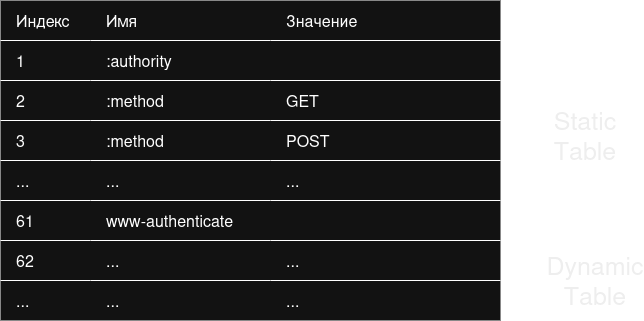

The diagram above was exported from draw.io. Its source (the exported page's mxGraphModel, read from the mxfile embedded in the PNG):
<mxGraphModel dx="1428" dy="827" grid="1" gridSize="10" guides="1" tooltips="1" connect="1" arrows="1" fold="1" page="1" pageScale="1" pageWidth="827" pageHeight="1169" math="0" shadow="0">
  <root>
    <mxCell id="0" />
    <mxCell id="1" parent="0" />
    <mxCell id="Jtr-TYCaFsbDdbodPlZd-21" value="" style="shape=table;startSize=0;container=1;collapsible=0;childLayout=tableLayout;fontSize=16;rowLines=1;columnLines=0;swimlaneHead=0;swimlaneBody=0;horizontal=1;top=0;bottom=0;left=0;right=0;align=left;" vertex="1" parent="1">
      <mxGeometry x="70" y="240" width="500" height="320" as="geometry" />
    </mxCell>
    <mxCell id="Jtr-TYCaFsbDdbodPlZd-22" value="" style="shape=tableRow;horizontal=0;startSize=0;swimlaneHead=0;swimlaneBody=0;strokeColor=inherit;top=0;left=0;bottom=0;right=0;collapsible=0;dropTarget=0;fillColor=none;points=[[0,0.5],[1,0.5]];portConstraint=eastwest;fontSize=16;" vertex="1" parent="Jtr-TYCaFsbDdbodPlZd-21">
      <mxGeometry width="500" height="40" as="geometry" />
    </mxCell>
    <mxCell id="Jtr-TYCaFsbDdbodPlZd-23" value="Индекс" style="shape=partialRectangle;html=1;whiteSpace=wrap;connectable=0;strokeColor=inherit;overflow=hidden;fillColor=none;top=0;left=0;bottom=0;right=0;pointerEvents=1;fontSize=16;align=left;spacingLeft=14;" vertex="1" parent="Jtr-TYCaFsbDdbodPlZd-22">
      <mxGeometry width="90" height="40" as="geometry">
        <mxRectangle width="90" height="40" as="alternateBounds" />
      </mxGeometry>
    </mxCell>
    <mxCell id="Jtr-TYCaFsbDdbodPlZd-24" value="Имя" style="shape=partialRectangle;html=1;whiteSpace=wrap;connectable=0;strokeColor=inherit;overflow=hidden;fillColor=none;top=0;left=0;bottom=0;right=0;pointerEvents=1;fontSize=16;align=left;spacingLeft=14;" vertex="1" parent="Jtr-TYCaFsbDdbodPlZd-22">
      <mxGeometry x="90" width="180" height="40" as="geometry">
        <mxRectangle width="180" height="40" as="alternateBounds" />
      </mxGeometry>
    </mxCell>
    <mxCell id="Jtr-TYCaFsbDdbodPlZd-25" value="Значение" style="shape=partialRectangle;html=1;whiteSpace=wrap;connectable=0;strokeColor=inherit;overflow=hidden;fillColor=none;top=0;left=0;bottom=0;right=0;pointerEvents=1;fontSize=16;align=left;spacingLeft=14;" vertex="1" parent="Jtr-TYCaFsbDdbodPlZd-22">
      <mxGeometry x="270" width="230" height="40" as="geometry">
        <mxRectangle width="230" height="40" as="alternateBounds" />
      </mxGeometry>
    </mxCell>
    <mxCell id="Jtr-TYCaFsbDdbodPlZd-42" value="" style="shape=tableRow;horizontal=0;startSize=0;swimlaneHead=0;swimlaneBody=0;strokeColor=inherit;top=0;left=0;bottom=0;right=0;collapsible=0;dropTarget=0;fillColor=none;points=[[0,0.5],[1,0.5]];portConstraint=eastwest;fontSize=16;" vertex="1" parent="Jtr-TYCaFsbDdbodPlZd-21">
      <mxGeometry y="40" width="500" height="40" as="geometry" />
    </mxCell>
    <mxCell id="Jtr-TYCaFsbDdbodPlZd-43" value="1" style="shape=partialRectangle;html=1;whiteSpace=wrap;connectable=0;strokeColor=inherit;overflow=hidden;fillColor=none;top=0;left=0;bottom=0;right=0;pointerEvents=1;fontSize=16;align=left;spacingLeft=14;" vertex="1" parent="Jtr-TYCaFsbDdbodPlZd-42">
      <mxGeometry width="90" height="40" as="geometry">
        <mxRectangle width="90" height="40" as="alternateBounds" />
      </mxGeometry>
    </mxCell>
    <mxCell id="Jtr-TYCaFsbDdbodPlZd-44" value=":authority" style="shape=partialRectangle;html=1;whiteSpace=wrap;connectable=0;strokeColor=inherit;overflow=hidden;fillColor=none;top=0;left=0;bottom=0;right=0;pointerEvents=1;fontSize=16;align=left;spacingLeft=14;" vertex="1" parent="Jtr-TYCaFsbDdbodPlZd-42">
      <mxGeometry x="90" width="180" height="40" as="geometry">
        <mxRectangle width="180" height="40" as="alternateBounds" />
      </mxGeometry>
    </mxCell>
    <mxCell id="Jtr-TYCaFsbDdbodPlZd-45" value="" style="shape=partialRectangle;html=1;whiteSpace=wrap;connectable=0;strokeColor=inherit;overflow=hidden;fillColor=none;top=0;left=0;bottom=0;right=0;pointerEvents=1;fontSize=16;align=left;spacingLeft=14;" vertex="1" parent="Jtr-TYCaFsbDdbodPlZd-42">
      <mxGeometry x="270" width="230" height="40" as="geometry">
        <mxRectangle width="230" height="40" as="alternateBounds" />
      </mxGeometry>
    </mxCell>
    <mxCell id="Jtr-TYCaFsbDdbodPlZd-46" value="" style="shape=tableRow;horizontal=0;startSize=0;swimlaneHead=0;swimlaneBody=0;strokeColor=inherit;top=0;left=0;bottom=0;right=0;collapsible=0;dropTarget=0;fillColor=none;points=[[0,0.5],[1,0.5]];portConstraint=eastwest;fontSize=16;" vertex="1" parent="Jtr-TYCaFsbDdbodPlZd-21">
      <mxGeometry y="80" width="500" height="40" as="geometry" />
    </mxCell>
    <mxCell id="Jtr-TYCaFsbDdbodPlZd-47" value="2" style="shape=partialRectangle;html=1;whiteSpace=wrap;connectable=0;strokeColor=inherit;overflow=hidden;fillColor=none;top=0;left=0;bottom=0;right=0;pointerEvents=1;fontSize=16;align=left;spacingLeft=14;" vertex="1" parent="Jtr-TYCaFsbDdbodPlZd-46">
      <mxGeometry width="90" height="40" as="geometry">
        <mxRectangle width="90" height="40" as="alternateBounds" />
      </mxGeometry>
    </mxCell>
    <mxCell id="Jtr-TYCaFsbDdbodPlZd-48" value=":method" style="shape=partialRectangle;html=1;whiteSpace=wrap;connectable=0;strokeColor=inherit;overflow=hidden;fillColor=none;top=0;left=0;bottom=0;right=0;pointerEvents=1;fontSize=16;align=left;spacingLeft=14;" vertex="1" parent="Jtr-TYCaFsbDdbodPlZd-46">
      <mxGeometry x="90" width="180" height="40" as="geometry">
        <mxRectangle width="180" height="40" as="alternateBounds" />
      </mxGeometry>
    </mxCell>
    <mxCell id="Jtr-TYCaFsbDdbodPlZd-49" value="GET" style="shape=partialRectangle;html=1;whiteSpace=wrap;connectable=0;strokeColor=inherit;overflow=hidden;fillColor=none;top=0;left=0;bottom=0;right=0;pointerEvents=1;fontSize=16;align=left;spacingLeft=14;" vertex="1" parent="Jtr-TYCaFsbDdbodPlZd-46">
      <mxGeometry x="270" width="230" height="40" as="geometry">
        <mxRectangle width="230" height="40" as="alternateBounds" />
      </mxGeometry>
    </mxCell>
    <mxCell id="Jtr-TYCaFsbDdbodPlZd-50" value="" style="shape=tableRow;horizontal=0;startSize=0;swimlaneHead=0;swimlaneBody=0;strokeColor=inherit;top=0;left=0;bottom=0;right=0;collapsible=0;dropTarget=0;fillColor=none;points=[[0,0.5],[1,0.5]];portConstraint=eastwest;fontSize=16;" vertex="1" parent="Jtr-TYCaFsbDdbodPlZd-21">
      <mxGeometry y="120" width="500" height="40" as="geometry" />
    </mxCell>
    <mxCell id="Jtr-TYCaFsbDdbodPlZd-51" value="3" style="shape=partialRectangle;html=1;whiteSpace=wrap;connectable=0;strokeColor=inherit;overflow=hidden;fillColor=none;top=0;left=0;bottom=0;right=0;pointerEvents=1;fontSize=16;align=left;spacingLeft=14;" vertex="1" parent="Jtr-TYCaFsbDdbodPlZd-50">
      <mxGeometry width="90" height="40" as="geometry">
        <mxRectangle width="90" height="40" as="alternateBounds" />
      </mxGeometry>
    </mxCell>
    <mxCell id="Jtr-TYCaFsbDdbodPlZd-52" value=":method" style="shape=partialRectangle;html=1;whiteSpace=wrap;connectable=0;strokeColor=inherit;overflow=hidden;fillColor=none;top=0;left=0;bottom=0;right=0;pointerEvents=1;fontSize=16;align=left;spacingLeft=14;" vertex="1" parent="Jtr-TYCaFsbDdbodPlZd-50">
      <mxGeometry x="90" width="180" height="40" as="geometry">
        <mxRectangle width="180" height="40" as="alternateBounds" />
      </mxGeometry>
    </mxCell>
    <mxCell id="Jtr-TYCaFsbDdbodPlZd-53" value="POST" style="shape=partialRectangle;html=1;whiteSpace=wrap;connectable=0;strokeColor=inherit;overflow=hidden;fillColor=none;top=0;left=0;bottom=0;right=0;pointerEvents=1;fontSize=16;align=left;spacingLeft=14;" vertex="1" parent="Jtr-TYCaFsbDdbodPlZd-50">
      <mxGeometry x="270" width="230" height="40" as="geometry">
        <mxRectangle width="230" height="40" as="alternateBounds" />
      </mxGeometry>
    </mxCell>
    <mxCell id="Jtr-TYCaFsbDdbodPlZd-54" value="" style="shape=tableRow;horizontal=0;startSize=0;swimlaneHead=0;swimlaneBody=0;strokeColor=inherit;top=0;left=0;bottom=0;right=0;collapsible=0;dropTarget=0;fillColor=none;points=[[0,0.5],[1,0.5]];portConstraint=eastwest;fontSize=16;" vertex="1" parent="Jtr-TYCaFsbDdbodPlZd-21">
      <mxGeometry y="160" width="500" height="40" as="geometry" />
    </mxCell>
    <mxCell id="Jtr-TYCaFsbDdbodPlZd-55" value="..." style="shape=partialRectangle;html=1;whiteSpace=wrap;connectable=0;strokeColor=inherit;overflow=hidden;fillColor=none;top=0;left=0;bottom=0;right=0;pointerEvents=1;fontSize=16;align=left;spacingLeft=14;" vertex="1" parent="Jtr-TYCaFsbDdbodPlZd-54">
      <mxGeometry width="90" height="40" as="geometry">
        <mxRectangle width="90" height="40" as="alternateBounds" />
      </mxGeometry>
    </mxCell>
    <mxCell id="Jtr-TYCaFsbDdbodPlZd-56" value="..." style="shape=partialRectangle;html=1;whiteSpace=wrap;connectable=0;strokeColor=inherit;overflow=hidden;fillColor=none;top=0;left=0;bottom=0;right=0;pointerEvents=1;fontSize=16;align=left;spacingLeft=14;" vertex="1" parent="Jtr-TYCaFsbDdbodPlZd-54">
      <mxGeometry x="90" width="180" height="40" as="geometry">
        <mxRectangle width="180" height="40" as="alternateBounds" />
      </mxGeometry>
    </mxCell>
    <mxCell id="Jtr-TYCaFsbDdbodPlZd-57" value="..." style="shape=partialRectangle;html=1;whiteSpace=wrap;connectable=0;strokeColor=inherit;overflow=hidden;fillColor=none;top=0;left=0;bottom=0;right=0;pointerEvents=1;fontSize=16;align=left;spacingLeft=14;" vertex="1" parent="Jtr-TYCaFsbDdbodPlZd-54">
      <mxGeometry x="270" width="230" height="40" as="geometry">
        <mxRectangle width="230" height="40" as="alternateBounds" />
      </mxGeometry>
    </mxCell>
    <mxCell id="Jtr-TYCaFsbDdbodPlZd-58" value="" style="shape=tableRow;horizontal=0;startSize=0;swimlaneHead=0;swimlaneBody=0;strokeColor=inherit;top=0;left=0;bottom=0;right=0;collapsible=0;dropTarget=0;fillColor=none;points=[[0,0.5],[1,0.5]];portConstraint=eastwest;fontSize=16;" vertex="1" parent="Jtr-TYCaFsbDdbodPlZd-21">
      <mxGeometry y="200" width="500" height="40" as="geometry" />
    </mxCell>
    <mxCell id="Jtr-TYCaFsbDdbodPlZd-59" value="61" style="shape=partialRectangle;html=1;whiteSpace=wrap;connectable=0;strokeColor=inherit;overflow=hidden;fillColor=none;top=0;left=0;bottom=0;right=0;pointerEvents=1;fontSize=16;align=left;spacingLeft=14;" vertex="1" parent="Jtr-TYCaFsbDdbodPlZd-58">
      <mxGeometry width="90" height="40" as="geometry">
        <mxRectangle width="90" height="40" as="alternateBounds" />
      </mxGeometry>
    </mxCell>
    <mxCell id="Jtr-TYCaFsbDdbodPlZd-60" value="www-authenticate" style="shape=partialRectangle;html=1;whiteSpace=wrap;connectable=0;strokeColor=inherit;overflow=hidden;fillColor=none;top=0;left=0;bottom=0;right=0;pointerEvents=1;fontSize=16;align=left;spacingLeft=14;" vertex="1" parent="Jtr-TYCaFsbDdbodPlZd-58">
      <mxGeometry x="90" width="180" height="40" as="geometry">
        <mxRectangle width="180" height="40" as="alternateBounds" />
      </mxGeometry>
    </mxCell>
    <mxCell id="Jtr-TYCaFsbDdbodPlZd-61" value="" style="shape=partialRectangle;html=1;whiteSpace=wrap;connectable=0;strokeColor=inherit;overflow=hidden;fillColor=none;top=0;left=0;bottom=0;right=0;pointerEvents=1;fontSize=16;align=left;spacingLeft=14;" vertex="1" parent="Jtr-TYCaFsbDdbodPlZd-58">
      <mxGeometry x="270" width="230" height="40" as="geometry">
        <mxRectangle width="230" height="40" as="alternateBounds" />
      </mxGeometry>
    </mxCell>
    <mxCell id="Jtr-TYCaFsbDdbodPlZd-62" value="" style="shape=tableRow;horizontal=0;startSize=0;swimlaneHead=0;swimlaneBody=0;strokeColor=inherit;top=0;left=0;bottom=0;right=0;collapsible=0;dropTarget=0;fillColor=none;points=[[0,0.5],[1,0.5]];portConstraint=eastwest;fontSize=16;" vertex="1" parent="Jtr-TYCaFsbDdbodPlZd-21">
      <mxGeometry y="240" width="500" height="40" as="geometry" />
    </mxCell>
    <mxCell id="Jtr-TYCaFsbDdbodPlZd-63" value="62" style="shape=partialRectangle;html=1;whiteSpace=wrap;connectable=0;strokeColor=inherit;overflow=hidden;fillColor=none;top=0;left=0;bottom=0;right=0;pointerEvents=1;fontSize=16;align=left;spacingLeft=14;" vertex="1" parent="Jtr-TYCaFsbDdbodPlZd-62">
      <mxGeometry width="90" height="40" as="geometry">
        <mxRectangle width="90" height="40" as="alternateBounds" />
      </mxGeometry>
    </mxCell>
    <mxCell id="Jtr-TYCaFsbDdbodPlZd-64" value="..." style="shape=partialRectangle;html=1;whiteSpace=wrap;connectable=0;strokeColor=inherit;overflow=hidden;fillColor=none;top=0;left=0;bottom=0;right=0;pointerEvents=1;fontSize=16;align=left;spacingLeft=14;" vertex="1" parent="Jtr-TYCaFsbDdbodPlZd-62">
      <mxGeometry x="90" width="180" height="40" as="geometry">
        <mxRectangle width="180" height="40" as="alternateBounds" />
      </mxGeometry>
    </mxCell>
    <mxCell id="Jtr-TYCaFsbDdbodPlZd-65" value="..." style="shape=partialRectangle;html=1;whiteSpace=wrap;connectable=0;strokeColor=inherit;overflow=hidden;fillColor=none;top=0;left=0;bottom=0;right=0;pointerEvents=1;fontSize=16;align=left;spacingLeft=14;" vertex="1" parent="Jtr-TYCaFsbDdbodPlZd-62">
      <mxGeometry x="270" width="230" height="40" as="geometry">
        <mxRectangle width="230" height="40" as="alternateBounds" />
      </mxGeometry>
    </mxCell>
    <mxCell id="Jtr-TYCaFsbDdbodPlZd-66" value="" style="shape=tableRow;horizontal=0;startSize=0;swimlaneHead=0;swimlaneBody=0;strokeColor=inherit;top=0;left=0;bottom=0;right=0;collapsible=0;dropTarget=0;fillColor=none;points=[[0,0.5],[1,0.5]];portConstraint=eastwest;fontSize=16;" vertex="1" parent="Jtr-TYCaFsbDdbodPlZd-21">
      <mxGeometry y="280" width="500" height="40" as="geometry" />
    </mxCell>
    <mxCell id="Jtr-TYCaFsbDdbodPlZd-67" value="..." style="shape=partialRectangle;html=1;whiteSpace=wrap;connectable=0;strokeColor=inherit;overflow=hidden;fillColor=none;top=0;left=0;bottom=0;right=0;pointerEvents=1;fontSize=16;align=left;spacingLeft=14;" vertex="1" parent="Jtr-TYCaFsbDdbodPlZd-66">
      <mxGeometry width="90" height="40" as="geometry">
        <mxRectangle width="90" height="40" as="alternateBounds" />
      </mxGeometry>
    </mxCell>
    <mxCell id="Jtr-TYCaFsbDdbodPlZd-68" value="..." style="shape=partialRectangle;html=1;whiteSpace=wrap;connectable=0;strokeColor=inherit;overflow=hidden;fillColor=none;top=0;left=0;bottom=0;right=0;pointerEvents=1;fontSize=16;align=left;spacingLeft=14;" vertex="1" parent="Jtr-TYCaFsbDdbodPlZd-66">
      <mxGeometry x="90" width="180" height="40" as="geometry">
        <mxRectangle width="180" height="40" as="alternateBounds" />
      </mxGeometry>
    </mxCell>
    <mxCell id="Jtr-TYCaFsbDdbodPlZd-69" value="..." style="shape=partialRectangle;html=1;whiteSpace=wrap;connectable=0;strokeColor=inherit;overflow=hidden;fillColor=none;top=0;left=0;bottom=0;right=0;pointerEvents=1;fontSize=16;align=left;spacingLeft=14;" vertex="1" parent="Jtr-TYCaFsbDdbodPlZd-66">
      <mxGeometry x="270" width="230" height="40" as="geometry">
        <mxRectangle width="230" height="40" as="alternateBounds" />
      </mxGeometry>
    </mxCell>
    <mxCell id="Jtr-TYCaFsbDdbodPlZd-70" value="" style="shape=curlyBracket;whiteSpace=wrap;html=1;rounded=1;flipH=1;labelPosition=right;verticalLabelPosition=middle;align=left;verticalAlign=middle;" vertex="1" parent="1">
      <mxGeometry x="590" y="280" width="20" height="200" as="geometry" />
    </mxCell>
    <mxCell id="Jtr-TYCaFsbDdbodPlZd-71" value="" style="shape=curlyBracket;whiteSpace=wrap;html=1;rounded=1;flipH=1;labelPosition=right;verticalLabelPosition=middle;align=left;verticalAlign=middle;" vertex="1" parent="1">
      <mxGeometry x="590" y="480" width="20" height="80" as="geometry" />
    </mxCell>
    <mxCell id="Jtr-TYCaFsbDdbodPlZd-72" value="&lt;font style=&quot;font-size: 25px;&quot;&gt;Static Table&lt;/font&gt;" style="text;html=1;align=center;verticalAlign=middle;whiteSpace=wrap;rounded=0;fontSize=20;fontColor=light-dark(#000000, #eeeeee);" vertex="1" parent="1">
      <mxGeometry x="620" y="360" width="70" height="30" as="geometry" />
    </mxCell>
    <mxCell id="Jtr-TYCaFsbDdbodPlZd-73" value="&lt;font style=&quot;font-size: 25px;&quot;&gt;Dynamic Table&lt;/font&gt;" style="text;html=1;align=center;verticalAlign=middle;whiteSpace=wrap;rounded=0;fontSize=20;fontColor=light-dark(#000000, #eeeeee);" vertex="1" parent="1">
      <mxGeometry x="630" y="505" width="70" height="30" as="geometry" />
    </mxCell>
  </root>
</mxGraphModel>